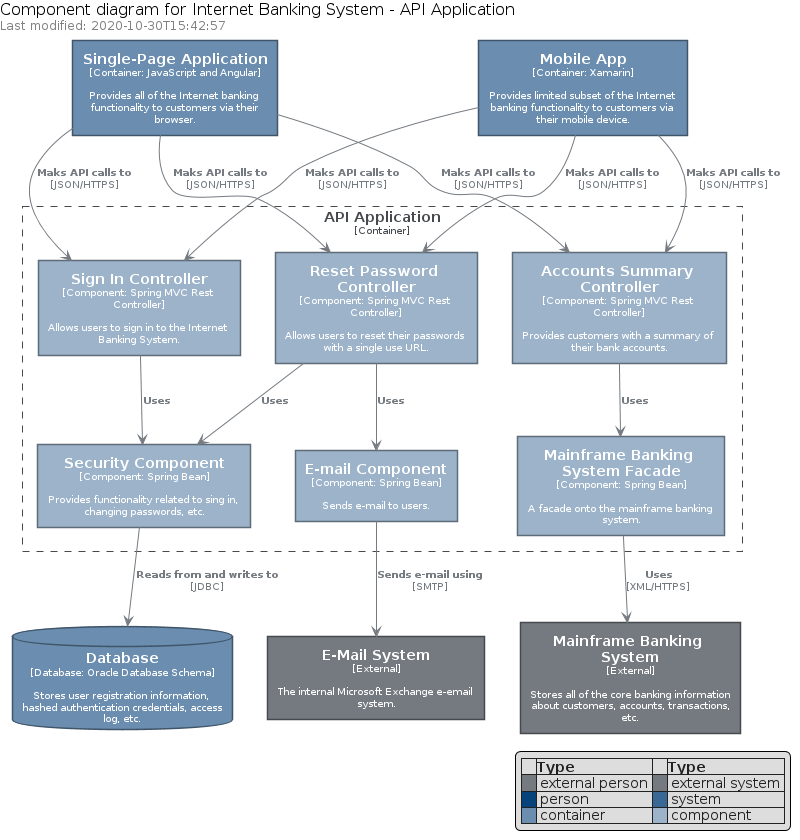

The diagram above was rendered by PlantUML. Its source (embedded in the PNG):
@startuml









hide stereotype

skinparam wrapWidth 200
skinparam maxMessageSize 150
skinparam DefaultFontSize 14
skinparam DefaultFontColor #212121





















hide stereotype

skinparam defaultTextAlignment center
skinparam wrapWidth 200
skinparam maxMessageSize 150








skinparam Arrow {
    Color #747A80
    FontColor #747A80
    FontSize 10
}

skinparam rectangle {
    StereotypeFontSize 10
    FontSize 10
    shadowing false
}

skinparam database {
    StereotypeFontSize 10
    FontSize 10
    shadowing false
}

skinparam rectangle<<Boundary>> {
    StereotypeFontColor #46494D
    FontColor #46494D
    FontStyle none
    BorderColor #46494D
    BorderStyle dashed
    BackgroundColor transparent
}

skinparam rectangle<<ExternalPerson>> {
    StereotypeFontColor White
    FontColor White
    BorderColor #46494D
    BackgroundColor #747A80
    roundCorner 40
}

skinparam rectangle<<ExternalSystem>> {
    StereotypeFontColor White
    FontColor White
    BorderColor #46494D
    BackgroundColor #747A80
}

skinparam rectangle<<Person>> {
    StereotypeFontColor White
    FontColor White
    BorderColor #05284A
    BackgroundColor #08427B
    roundCorner 40
}

skinparam rectangle<<System>> {
    StereotypeFontColor White
    FontColor White
    BorderColor #223E59
    BackgroundColor #396895
}

skinparam rectangle<<Container>> {
    StereotypeFontColor White
    FontColor White
    BorderColor #40556A
    BackgroundColor #6B8EB0
}

skinparam database<<Container>> {
    StereotypeFontColor White
    FontColor White
    BorderColor #40556A
    BackgroundColor #6B8EB0
}

skinparam rectangle<<Component>> {
    StereotypeFontColor White
    FontColor White
    BorderColor #5E6B79
    BackgroundColor #9CB3CA
}










    legend right
    |=   |=Type|=   |=Type|
    |<#747A80>| external person |<#747A80>| external system |
    |<#08427B>| person |<#396895>| system |
    |<#6B8EB0>| container |<#9CB3CA>| component |
    endlegend
  left header
  <color:black><size:16>Component diagram for Internet Banking System - API Application</size></color>
  <color:grey><size:12>Last modified: 2020-10-30T15:42:57</size></color>
  end header


        rectangle spa <<Container>> [
    <b><size:14>Single-Page Application</size></b>
        <size:10>[Container: JavaScript and Angular]</size>

      Provides all of the Internet banking functionality to customers via their browser.
  ]
        rectangle ma <<Container>> [
    <b><size:14>Mobile App</size></b>
        <size:10>[Container: Xamarin]</size>

      Provides limited subset of the Internet banking functionality to customers via their mobile device.
  ]
        rectangle api <<Boundary>> as "<b><size:14>API Application</size></b>\n<size:10>[Container]</size>" {
        rectangle ctrl_signin <<Component>> [
    <b><size:14>Sign In Controller</size></b>
        <size:10>[Component: Spring MVC Rest Controller]</size>

      Allows users to sign in to the Internet Banking System.
  ]
        rectangle ctrl_password <<Component>> [
    <b><size:14>Reset Password Controller</size></b>
        <size:10>[Component: Spring MVC Rest Controller]</size>

      Allows users to reset their passwords with a single use URL.
  ]
        rectangle ctrl_accounts <<Component>> [
    <b><size:14>Accounts Summary Controller</size></b>
        <size:10>[Component: Spring MVC Rest Controller]</size>

      Provides customers with a summary of their bank accounts.
  ]

        rectangle bean_secu <<Component>> [
    <b><size:14>Security Component</size></b>
        <size:10>[Component: Spring Bean]</size>

      Provides functionality related to sing in, changing passwords, etc.
  ]
        rectangle bean_email <<Component>> [
    <b><size:14>E-mail Component</size></b>
        <size:10>[Component: Spring Bean]</size>

      Sends e-mail to users.
  ]
        rectangle bean_facade <<Component>> [
    <b><size:14>Mainframe Banking System Facade</size></b>
        <size:10>[Component: Spring Bean]</size>

      A facade onto the mainframe banking system.
  ]

}
        database db <<Container>> [
    <b><size:14>Database</size></b>
        <size:10>[Database: Oracle Database Schema]</size>

      Stores user registration information, hashed authentication credentials, access log, etc.
  ]
        rectangle mbs <<ExternalSystem>> [
    <b><size:14>Mainframe Banking System</size></b>
        <size:10>[External]</size>

      Stores all of the core banking information about customers, accounts, transactions, etc.
  ]
        rectangle ems <<ExternalSystem>> [
    <b><size:14>E-Mail System</size></b>
        <size:10>[External]</size>

      The internal Microsoft Exchange e-email system.
  ]

spa --> ctrl_signin :         <b><size:10>Maks API calls to</size></b>\n<size:10>[JSON/HTTPS]</size>
spa --> ctrl_password :         <b><size:10>Maks API calls to</size></b>\n<size:10>[JSON/HTTPS]</size>
spa --> ctrl_accounts :         <b><size:10>Maks API calls to</size></b>\n<size:10>[JSON/HTTPS]</size>

ma --> ctrl_signin :         <b><size:10>Maks API calls to</size></b>\n<size:10>[JSON/HTTPS]</size>
ma --> ctrl_password :         <b><size:10>Maks API calls to</size></b>\n<size:10>[JSON/HTTPS]</size>
ma --> ctrl_accounts :         <b><size:10>Maks API calls to</size></b>\n<size:10>[JSON/HTTPS]</size>

ctrl_signin --> bean_secu :         <b><size:10>Uses</size></b>

ctrl_password --> bean_secu :         <b><size:10>Uses</size></b>
ctrl_password --> bean_email :         <b><size:10>Uses</size></b>

ctrl_accounts --> bean_facade :         <b><size:10>Uses</size></b>

bean_secu --> db :         <b><size:10>Reads from and writes to</size></b>\n<size:10>[JDBC]</size>
bean_email --> ems :         <b><size:10>Sends e-mail using</size></b>\n<size:10>[SMTP]</size>
bean_facade --> mbs :         <b><size:10>Uses</size></b>\n<size:10>[XML/HTTPS]</size>
@enduml